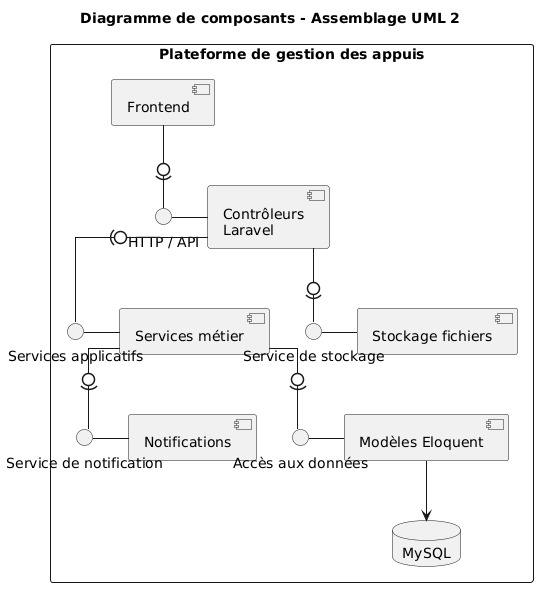

The diagram above was rendered by PlantUML. Its source (embedded in the PNG):
@startuml
title Diagramme de composants - Assemblage UML 2

skinparam componentStyle uml2
skinparam shadowing false
skinparam linetype ortho
skinparam defaultFontName Arial

rectangle "Plateforme de gestion des appuis" as SYSTEME {

    component "Frontend" as FRONTEND
    component "Contrôleurs\nLaravel" as CONTROLLERS
    component "Services métier" as SERVICES
    component "Notifications" as NOTIFICATIONS
    component "Stockage fichiers" as STORAGE
    component "Modèles Eloquent" as ELOQUENT
    database "MySQL" as MYSQL

    ' INTERFACES
    () "HTTP / API" as I_HTTP
    () "Services applicatifs" as I_SERVICES
    () "Service de stockage" as I_STORAGE
    () "Service de notification" as I_NOTIFICATION
    () "Accès aux données" as I_DATA

    ' RELATIONS (Sucettes + Prises universelles)
    FRONTEND -0)- I_HTTP
    I_HTTP - CONTROLLERS

    CONTROLLERS -0)- I_SERVICES
    I_SERVICES - SERVICES

    CONTROLLERS -0)- I_STORAGE
    I_STORAGE - STORAGE

    SERVICES -0)- I_NOTIFICATION
    I_NOTIFICATION - NOTIFICATIONS

    SERVICES -0)- I_DATA
    I_DATA - ELOQUENT

    ELOQUENT --> MYSQL
}
@endluml